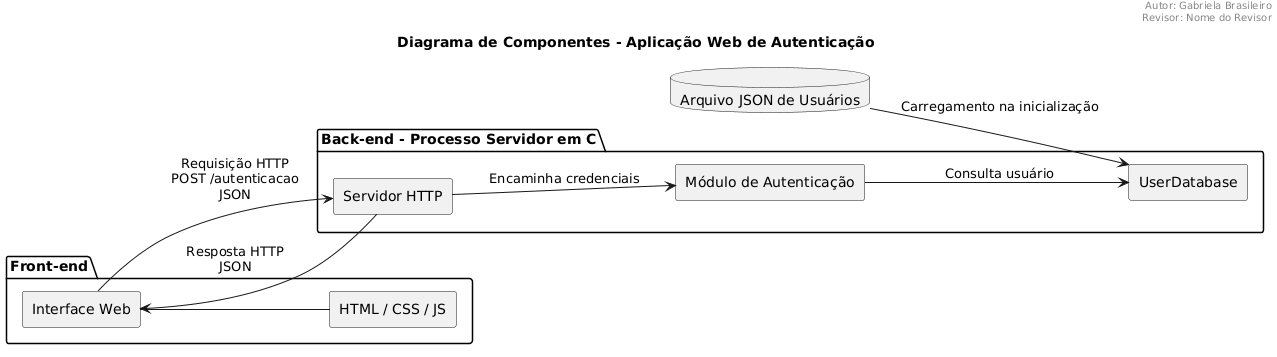

The diagram above was rendered by PlantUML. Its source (embedded in the PNG):
@startuml
title Diagrama de Componentes - Aplicação Web de Autenticação

left to right direction
skinparam componentStyle rectangle

header
Autor: Gabriela Brasileiro
Revisor: Nome do Revisor
endheader

package "Front-end" {
    component "Interface Web" as Front
    component "HTML / CSS / JS" as Arquivos
    Front -- Arquivos
}

package "Back-end - Processo Servidor em C" {
    component "Servidor HTTP" as HTTP
    component "Módulo de Autenticação" as Auth
    component "UserDatabase" as DB
}

database "Arquivo JSON de Usuários" as JSON

Front --> HTTP : Requisição HTTP\nPOST /autenticacao\nJSON

HTTP --> Auth : Encaminha credenciais
Auth --> DB : Consulta usuário
JSON --> DB : Carregamento na inicialização

HTTP --> Front : Resposta HTTP\nJSON
@enduml